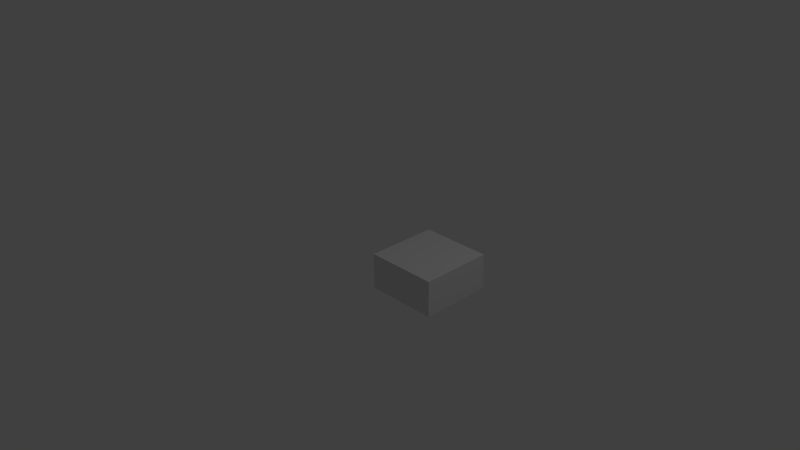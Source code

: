 # Source: cube.blend  (saved by Blender 2.62.0; exported with 4.5.12 LTS)
import bpy
from mathutils import Matrix  # noqa: F401  (used for matrix-valued properties, if any)

bpy.ops.wm.read_factory_settings(use_empty=True)
scene = bpy.context.scene
scene.name = 'Scene'

# ---- collections
col_collection_1 = bpy.data.collections.new('Collection 1'); scene.collection.children.link(col_collection_1)

# ---- materials (node trees are filled in below, after node groups)
mat_material = bpy.data.materials.new('Material')
mat_material.alpha_threshold = 0.0
mat_material.use_transparent_shadow = False
mat_material.roughness = 0.5
mat_material.line_color = (0.0, 0.0, 0.0, 1.0)

# ---- material node trees

# ---- world
world_world = bpy.data.worlds.new('World'); scene.world = world_world
world_world.color = (0.05088, 0.05088, 0.05088)
world_world.use_sun_shadow = False
world_world.sun_shadow_jitter_overblur = 0.0
world_world.cycles.sampling_method = 'MANUAL'
world_world.cycles.sample_map_resolution = 256

# ---- cameras
cam_camera = bpy.data.cameras.new('Camera')
cam_camera.clip_end = 100.0
cam_camera.lens = 35.0
cam_camera.sensor_width = 32.0
cam_camera.sensor_height = 18.0
cam_camera.ortho_scale = 7.314
cam_camera.dof.focus_distance = 0.0
cam_camera.dof.aperture_fstop = 128.0

# ---- lights
light_lamp = bpy.data.lights.new('Lamp', 'POINT')
light_lamp.transmission_factor = 0.0
light_lamp.cutoff_distance = 30.0
light_lamp.energy = 100.0
light_lamp.shadow_buffer_clip_start = 1.001
light_lamp.shadow_soft_size = 1.0
light_lamp.shadow_maximum_resolution = 0.006
light_lamp.use_absolute_resolution = True
light_lamp.cycles.use_multiple_importance_sampling = False

# ---- meshes
me_cube = bpy.data.meshes.new('Cube')
me_cube.from_pydata([(1.0, 1.0, -0.5), (1.0, 0.0, -0.5), (-1.192e-07, 8.941e-08, -0.5), (1.49e-07, 1.0, -0.5), (1.0, 1.0, 0.0), (1.0, -3.576e-07, 0.0), (-2.384e-07, 1.788e-07, 0.0), (2.98e-08, 1.0, 0.0)], [], [(0, 1, 2, 3), (4, 7, 6, 5), (0, 4, 5, 1), (1, 5, 6, 2), (2, 6, 7, 3), (4, 0, 3, 7)])
me_cube.materials.append(mat_material)
me_cube.use_remesh_preserve_volume = False
me_cube.use_remesh_preserve_attributes = False
me_cube.use_mirror_vertex_groups = False
me_cube.update()

# ---- objects
ob_tile = bpy.data.objects.new('tile', me_cube)
ob_lamp = bpy.data.objects.new('Lamp', light_lamp)
ob_camera = bpy.data.objects.new('Camera', cam_camera)

# ---- transforms, parenting, visibility, modifiers, constraints
ob_tile.location = (0.0, 0.0, 0.0)
ob_tile.lock_rotations_4d = False
ob_tile.empty_display_type = 'ARROWS'
ob_tile.lineart.crease_threshold = 0.0
ob_lamp.location = (4.076, 1.005, 5.904)
ob_lamp.rotation_euler = (0.6503, 0.05522, 1.866)
ob_lamp.lock_rotations_4d = False
ob_lamp.empty_display_type = 'ARROWS'
ob_lamp.color = (0.0, 0.0, 0.0, 0.0)
ob_lamp.lineart.crease_threshold = 0.0
ob_camera.location = (7.481, -6.508, 5.344)
ob_camera.rotation_euler = (1.109, 0.01082, 0.8149)
ob_camera.lock_rotations_4d = False
ob_camera.empty_display_type = 'ARROWS'
ob_camera.color = (0.0, 0.0, 0.0, 0.0)
ob_camera.display_type = 'WIRE'
ob_camera.lineart.crease_threshold = 0.0

# ---- collection membership
col_collection_1.objects.link(ob_tile)
col_collection_1.objects.link(ob_lamp)
col_collection_1.objects.link(ob_camera)

# ---- scene / render settings (as saved in the file)
scene.camera = ob_camera
scene.frame_start = 1; scene.frame_end = 250; scene.frame_set(19)
scene.render.engine = 'BLENDER_EEVEE_NEXT'
scene.render.image_settings.color_mode = 'RGB'
scene.render.image_settings.compression = 90
scene.render.resolution_percentage = 50
scene.render.dither_intensity = 0.0
scene.render.bake_margin = 2
scene.render.bake_bias = 0.0
scene.cycles.use_denoising = False
scene.cycles.samples = 10
scene.cycles.sampling_pattern = 'TABULATED_SOBOL'
scene.cycles.light_sampling_threshold = 0.0
scene.cycles.use_adaptive_sampling = False
scene.cycles.use_light_tree = False
scene.cycles.blur_glossy = 0.0
scene.cycles.volume_bounces = 1
scene.cycles.pixel_filter_type = 'GAUSSIAN'
scene.cycles.sample_clamp_indirect = 0.0
scene.view_settings.view_transform = 'Standard'
bpy.context.view_layer.update()
